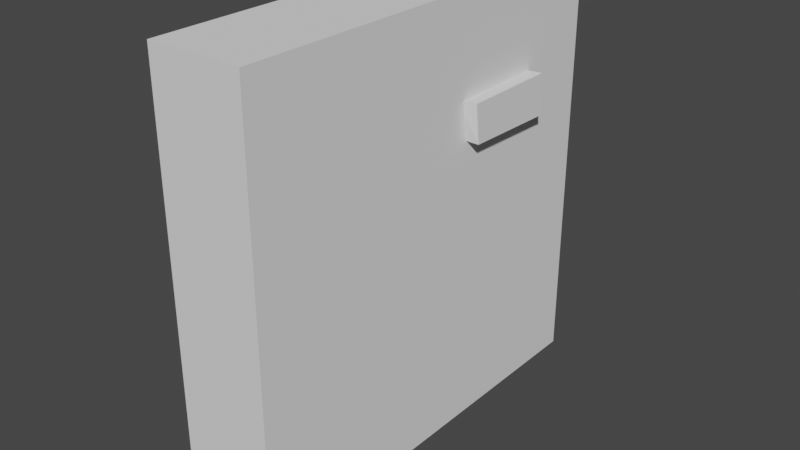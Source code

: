 # Source: Wall3.blend  (saved by Blender 2.93.21; exported with 4.5.12 LTS)
import bpy
from mathutils import Matrix  # noqa: F401  (used for matrix-valued properties, if any)

bpy.ops.wm.read_factory_settings(use_empty=True)
scene = bpy.context.scene
scene.name = 'Scene'

# ---- collections
col_collection = bpy.data.collections.new('Collection'); scene.collection.children.link(col_collection)

# ---- world
world_world = bpy.data.worlds.new('World'); scene.world = world_world
world_world.use_nodes = True; world_world.node_tree.nodes.clear()
_N = world_world.node_tree.nodes; _L = world_world.node_tree.links
n0 = _N.new('ShaderNodeOutputWorld'); n0.name = 'World Output'; n0.location = (300, 300)
n1 = _N.new('ShaderNodeBackground'); n1.name = 'Background'; n1.location = (10, 300)
n1.inputs[0].default_value = (0.05088, 0.05088, 0.05088, 1.0)
_L.new(n1.outputs[0], n0.inputs[0])
n0.is_active_output = True
world_world.color = (0.05088, 0.05088, 0.05088)
world_world.use_sun_shadow = False
world_world.sun_shadow_jitter_overblur = 0.0

# ---- meshes
me_cube_010 = bpy.data.meshes.new('Cube.010')
me_cube_010.from_pydata([(-1.0, -1.0, -1.0), (-1.0, -1.0, 1.0), (-1.0, 1.0, -1.0), (-1.0, 1.0, 1.0), (1.0, -1.0, -1.0), (1.0, -1.0, 1.0), (1.0, 1.0, -1.0), (1.0, 1.0, 1.0)], [], [(0, 1, 3, 2), (2, 3, 7, 6), (6, 7, 5, 4), (4, 5, 1, 0), (2, 6, 4, 0), (7, 3, 1, 5)])
_uv = me_cube_010.uv_layers.new(name='UVMap')
_uv.uv.foreach_set('vector', [0.375, 0.0, 0.625, 0.0, 0.625, 0.25, 0.375, 0.25, 0.375, 0.25, 0.625, 0.25, 0.625, 0.5, 0.375, 0.5, 0.375, 0.5, 0.625, 0.5, 0.625, 0.75, 0.375, 0.75, 0.375, 0.75, 0.625, 0.75, 0.625, 1.0, 0.375, 1.0, 0.125, 0.5, 0.375, 0.5, 0.375, 0.75, 0.125, 0.75, 0.625, 0.5, 0.875, 0.5, 0.875, 0.75, 0.625, 0.75])
me_cube_010.use_remesh_fix_poles = True
me_cube_010.use_remesh_preserve_attributes = False
me_cube_010.update()
me_cube_011 = bpy.data.meshes.new('Cube.011')
me_cube_011.from_pydata([(-0.6504, -1.032, -0.8218), (-0.7087, -0.9684, 0.8782), (-0.7589, 0.7842, -0.8945), (-0.8024, 0.841, 0.9264), (1.113, -0.8762, -0.6389), (0.9243, -1.088, -0.8349), (1.076, -1.031, -0.7774), (0.7467, -0.9676, 0.8734), (0.9321, -0.7692, 0.6539), (0.8914, -0.9088, 0.8117), (1.13, 0.4707, -0.6844), (0.9345, 0.7162, -0.9107), (1.1, 0.6394, -0.8448), (0.9527, 0.5744, 0.6749), (0.7605, 0.8353, 0.9233), (0.9154, 0.7612, 0.853)], [], [(0, 1, 3, 2), (5, 7, 1, 0), (14, 3, 1, 7), (10, 13, 8, 4), (2, 3, 14, 11), (13, 10, 12, 15), (15, 12, 11, 14), (5, 11, 12, 6), (6, 12, 10, 4), (14, 7, 9, 15), (15, 9, 8, 13), (7, 5, 6, 9), (9, 6, 4, 8), (2, 11, 5, 0)])
_uv = me_cube_011.uv_layers.new(name='UVMap')
_uv.uv.foreach_set('vector', [0.375, 0.0, 0.625, 0.0, 0.625, 0.25, 0.375, 0.25, 0.375, 0.7806, 0.625, 0.7806, 0.625, 1.0, 0.375, 1.0, 0.6556, 0.5, 0.875, 0.5, 0.875, 0.75, 0.6556, 0.75, 0.4056, 0.5306, 0.5944, 0.5306, 0.5944, 0.7194, 0.4056, 0.7194, 0.375, 0.25, 0.625, 0.25, 0.625, 0.4694, 0.375, 0.4694, 0.5944, 0.5306, 0.4056, 0.5306, 0.384, 0.5, 0.616, 0.5, 0.616, 0.5, 0.384, 0.5, 0.375, 0.4694, 0.625, 0.4694, 0.3444, 0.75, 0.3444, 0.5, 0.375, 0.509, 0.375, 0.741, 0.375, 0.741, 0.375, 0.509, 0.4056, 0.5306, 0.4056, 0.7194, 0.6556, 0.5, 0.6556, 0.75, 0.625, 0.741, 0.625, 0.509, 0.625, 0.509, 0.625, 0.741, 0.5944, 0.7194, 0.5944, 0.5306, 0.625, 0.7806, 0.375, 0.7806, 0.384, 0.75, 0.616, 0.75, 0.616, 0.75, 0.384, 0.75, 0.4056, 0.7194, 0.5944, 0.7194, 0.125, 0.5, 0.3444, 0.5, 0.3444, 0.75, 0.125, 0.75])
me_cube_011.use_remesh_fix_poles = True
me_cube_011.use_remesh_preserve_attributes = False
me_cube_011.update()

# ---- objects
ob_cube_009 = bpy.data.objects.new('Cube.009', me_cube_010)
ob_cube_010 = bpy.data.objects.new('Cube.010', me_cube_011)

# ---- transforms, parenting, visibility, modifiers, constraints
ob_cube_009.location = (0.0, 0.0, 0.0)
ob_cube_009.scale = (0.2222, 1.0, 1.0)
ob_cube_010.location = (0.2438, 0.4381, 0.4619)
ob_cube_010.rotation_euler = (3.142, -0.0, 3.142)
ob_cube_010.scale = (0.05568, 0.2506, 0.1055)

# ---- collection membership
col_collection.objects.link(ob_cube_009)
col_collection.objects.link(ob_cube_010)

# ---- scene / render settings (as saved in the file)
scene.frame_start = 1; scene.frame_end = 250; scene.frame_set(1)
scene.render.engine = 'BLENDER_EEVEE_NEXT'
scene.cycles.use_denoising = False
scene.cycles.samples = 128
scene.cycles.sampling_pattern = 'TABULATED_SOBOL'
scene.cycles.use_adaptive_sampling = False
scene.cycles.use_light_tree = False
scene.view_settings.view_transform = 'Filmic'
bpy.context.view_layer.update()

# ---- added for rendering (the .blend has no active camera and no usable light): camera, sun
cam_auto = bpy.data.cameras.new('AutoCamera')
cam_auto.lens = 50.0
cam_auto.sensor_width = 36.0
cam_auto.clip_end = 1000.0
ob_auto_camera = bpy.data.objects.new('AutoCamera', cam_auto)
scene.collection.objects.link(ob_auto_camera)
ob_auto_camera.location = (2.69242, -3.1911, 2.1274)
ob_auto_camera.rotation_euler = (1.09748, -7.21219e-08, 0.694738)
scene.camera = ob_auto_camera
light_auto_sun = bpy.data.lights.new('AutoSun', 'SUN')
light_auto_sun.energy = 3.0
light_auto_sun.angle = 0.0523599
ob_auto_sun = bpy.data.objects.new('AutoSun', light_auto_sun)
scene.collection.objects.link(ob_auto_sun)
ob_auto_sun.rotation_euler = (0.872665, 0.174533, 0.523599)
bpy.context.view_layer.update()
